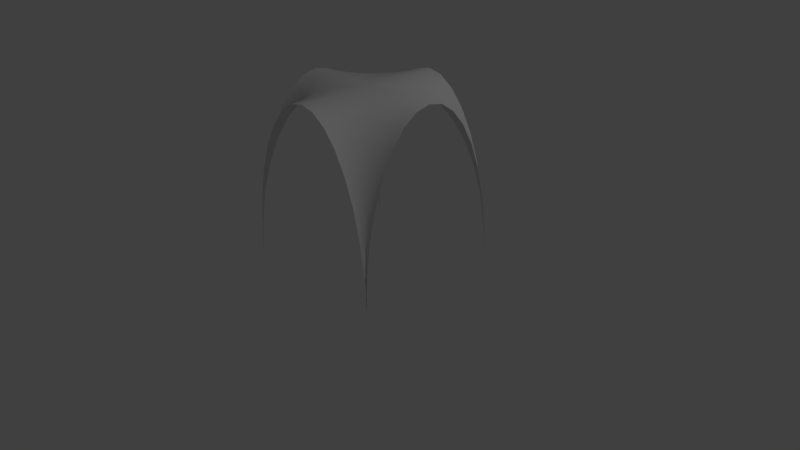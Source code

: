 # Source: hallway4.blend  (saved by Blender 2.77.0; exported with 4.5.12 LTS)
import bpy
from mathutils import Matrix  # noqa: F401  (used for matrix-valued properties, if any)

bpy.ops.wm.read_factory_settings(use_empty=True)
scene = bpy.context.scene
scene.name = 'Scene'

# ---- collections
col_collection_1 = bpy.data.collections.new('Collection 1'); scene.collection.children.link(col_collection_1)

# ---- world
world_world = bpy.data.worlds.new('World'); scene.world = world_world
world_world.color = (0.05088, 0.05088, 0.05088)
world_world.use_sun_shadow = False
world_world.sun_shadow_jitter_overblur = 0.0
world_world.cycles.sampling_method = 'MANUAL'

# ---- cameras
cam_camera = bpy.data.cameras.new('Camera')
cam_camera.clip_end = 100.0
cam_camera.lens = 35.0
cam_camera.sensor_width = 32.0
cam_camera.sensor_height = 18.0
cam_camera.ortho_scale = 7.314
cam_camera.dof.focus_distance = 0.0
cam_camera.dof.aperture_fstop = 128.0

# ---- lights
light_lamp = bpy.data.lights.new('Lamp', 'POINT')
light_lamp.transmission_factor = 0.0
light_lamp.cutoff_distance = 30.0
light_lamp.energy = 100.0
light_lamp.shadow_buffer_clip_start = 1.001
light_lamp.shadow_soft_size = 0.1
light_lamp.shadow_maximum_resolution = 0.006
light_lamp.use_absolute_resolution = True

# ---- meshes
me_cylinder = bpy.data.meshes.new('Cylinder')
me_cylinder.from_pydata([(-1.0, 1.0, -3.576e-07), (-1.0, 0.9808, -0.1951), (-1.0, 0.9239, -0.3827), (-1.0, 0.8315, -0.5556), (-1.0, 0.7071, -0.7071), (-1.0, 0.5556, -0.8315), (-1.0, 0.3827, -0.9239), (-1.0, 0.1951, -0.9808), (-1.0, 7.55e-08, -1.0), (-1.0, 1.004e-06, 1.0), (-1.0, 0.1951, 0.9808), (-1.0, 0.3827, 0.9239), (-1.0, 0.5556, 0.8315), (-1.0, 0.7071, 0.7071), (-1.0, 0.8315, 0.5556), (-1.0, 0.9239, 0.3827), (-1.0, 0.9808, 0.1951), (-0.885, 0.8315, 0.5707), (-0.848, 0.8315, 0.5824), (-0.8998, 0.7071, 0.7248), (-0.9424, 0.5556, 0.8416), (-0.974, 0.3827, 0.9285), (-0.9934, 0.1951, 0.9819), (-0.5972, 0.8315, 0.8122), (-0.9983, 0.1951, 0.9809), (-0.9934, 0.3827, 0.9242), (-0.9853, 0.5556, 0.8321), (-0.9745, 0.7071, 0.7082), (-0.9613, 0.8315, 0.5573), (-0.9462, 0.9239, 0.385), (-0.9299, 0.9808, 0.1982), (-0.9242, 0.7071, 0.7171), (-0.9564, 0.5556, 0.8372), (-0.7917, 0.9808, 0.2225), (-0.7346, 0.7071, 0.8762), (-0.8473, 0.5556, 0.9288), (-0.931, 0.3827, 0.9678), (-0.9826, 0.1951, 0.9919), (-0.3029, 0.9808, 0.5975), (-0.9967, 0.1951, 0.9811), (-0.9868, 0.3827, 0.925), (-0.9707, 0.5556, 0.834), (-0.9491, 0.7071, 0.7116), (-0.9228, 0.8315, 0.5623), (-0.8928, 0.9239, 0.3921), (-0.8602, 0.9808, 0.2073), (-0.9803, 0.3827, 0.9265), (-0.995, 0.1951, 0.9814), (-0.8402, 0.9239, 0.4037), (-0.4654, 0.9239, 0.6913), (-0.6151, 0.8315, 0.7778), (-0.7464, 0.7071, 0.8536), (-0.8541, 0.5556, 0.9157), (-0.9341, 0.3827, 0.9619), (-0.9834, 0.1951, 0.9904), (-0.3407, 0.9808, 0.5383), (-0.4943, 0.9239, 0.6459), (-0.6359, 0.8315, 0.7451), (-0.7601, 0.7071, 0.832), (-0.862, 0.5556, 0.9033), (-0.7889, 0.9239, 0.4199), (-0.7247, 0.9808, 0.2436), (-0.9376, 0.3827, 0.9563), (-0.9843, 0.1951, 0.989), (-0.3834, 0.9808, 0.4826), (-0.5271, 0.9239, 0.6032), (-0.6596, 0.8315, 0.7143), (-0.7756, 0.7071, 0.8117), (-0.9919, 0.1951, 0.9826), (-0.9678, 0.3827, 0.931), (-0.9288, 0.5556, 0.8473), (-0.8762, 0.7071, 0.7345), (-0.8122, 0.8315, 0.5972), (-0.7391, 0.9239, 0.4405), (-0.6598, 0.9808, 0.2705), (-0.8709, 0.5556, 0.8917), (-0.9417, 0.3827, 0.9511), (-0.9853, 0.1951, 0.9876), (-0.4308, 0.9808, 0.4308), (-0.5635, 0.9239, 0.5635), (-0.6857, 0.8315, 0.6857), (-0.9904, 0.1951, 0.9834), (-0.9619, 0.3827, 0.9341), (-0.9157, 0.5556, 0.854), (-0.8536, 0.7071, 0.7463), (-0.7778, 0.8315, 0.6151), (-0.6913, 0.9239, 0.4654), (-0.5975, 0.9808, 0.3029), (-0.7929, 0.7071, 0.7929), (-0.8808, 0.5556, 0.8808), (-0.9462, 0.3827, 0.9462), (-0.9864, 0.1951, 0.9864), (-0.4826, 0.9808, 0.3834), (-0.6032, 0.9239, 0.5271), (-0.989, 0.1951, 0.9843), (-0.9563, 0.3827, 0.9376), (-0.9033, 0.5556, 0.8619), (-0.832, 0.7071, 0.7601), (-0.7451, 0.8315, 0.6359), (-0.6459, 0.9239, 0.4943), (-0.5383, 0.9808, 0.3407), (-0.7143, 0.8315, 0.6595), (-0.8117, 0.7071, 0.7756), (-0.8917, 0.5556, 0.8709), (-0.9511, 0.3827, 0.9417), (-0.9877, 0.1951, 0.9853), (-0.4405, 0.9239, 0.7391), (-0.2705, 0.9808, 0.6598), (-0.9819, 0.1951, 0.9934), (-0.9285, 0.3827, 0.974), (-0.8416, 0.5556, 0.9424), (-0.7248, 0.7071, 0.8998), (-0.5824, 0.8315, 0.848), (-0.4199, 0.9239, 0.7889), (-0.2436, 0.9808, 0.7247), (-0.9814, 0.1951, 0.995), (-0.9265, 0.3827, 0.9803), (-0.8372, 0.5556, 0.9564), (-0.7171, 0.7071, 0.9242), (-0.5707, 0.8315, 0.885), (-0.4037, 0.9239, 0.8402), (-0.2225, 0.9808, 0.7917), (-0.9811, 0.1951, 0.9967), (-0.925, 0.3827, 0.9868), (-0.834, 0.5556, 0.9707), (-0.7116, 0.7071, 0.9491), (-0.5623, 0.8315, 0.9228), (-0.3921, 0.9239, 0.8928), (-0.2073, 0.9808, 0.8602), (-0.9809, 0.1951, 0.9983), (-0.9242, 0.3827, 0.9934), (-0.8321, 0.5556, 0.9853), (-0.7082, 0.7071, 0.9745), (-0.5573, 0.8315, 0.9613), (-0.385, 0.9239, 0.9462), (-0.1982, 0.9808, 0.9298), (-0.9808, 0.1951, 1.0), (-0.9239, 0.3827, 1.0), (-0.8315, 0.5556, 1.0), (-0.7071, 0.7071, 1.0), (-0.5556, 0.8315, 1.0), (-0.3827, 0.9239, 1.0), (-0.1951, 0.9808, 1.0), (-0.9808, 0.1951, -1.0), (-0.9239, 0.3827, -1.0), (-0.8315, 0.5556, -1.0), (-0.7071, 0.7071, -1.0), (-0.5556, 0.8315, -1.0), (-0.3827, 0.9239, -1.0), (-0.1951, 0.9808, -1.0), (-0.5707, 0.8315, -0.885), (-0.5824, 0.8315, -0.848), (-0.7248, 0.7071, -0.8998), (-0.8416, 0.5556, -0.9424), (-0.9285, 0.3827, -0.974), (-0.9819, 0.1951, -0.9934), (-0.8122, 0.8315, -0.5972), (-0.9809, 0.1951, -0.9983), (-0.9242, 0.3827, -0.9934), (-0.8321, 0.5556, -0.9853), (-0.7082, 0.7071, -0.9745), (-0.5573, 0.8315, -0.9613), (-0.385, 0.9239, -0.9462), (-0.1982, 0.9808, -0.9298), (-0.7171, 0.7071, -0.9242), (-0.8372, 0.5556, -0.9564), (-0.2225, 0.9808, -0.7917), (-0.8762, 0.7071, -0.7345), (-0.9288, 0.5556, -0.8473), (-0.9678, 0.3827, -0.931), (-0.9919, 0.1951, -0.9826), (-0.5975, 0.9808, -0.3029), (-0.9811, 0.1951, -0.9967), (-0.925, 0.3827, -0.9868), (-0.834, 0.5556, -0.9707), (-0.7116, 0.7071, -0.9491), (-0.5623, 0.8315, -0.9228), (-0.3921, 0.9239, -0.8928), (-0.2073, 0.9808, -0.8602), (-0.9265, 0.3827, -0.9803), (-0.9814, 0.1951, -0.995), (-0.4037, 0.9239, -0.8402), (-0.6913, 0.9239, -0.4654), (-0.7778, 0.8315, -0.6151), (-0.8536, 0.7071, -0.7463), (-0.9157, 0.5556, -0.854), (-0.9619, 0.3827, -0.9341), (-0.9904, 0.1951, -0.9834), (-0.5383, 0.9808, -0.3407), (-0.6459, 0.9239, -0.4943), (-0.7451, 0.8315, -0.6359), (-0.832, 0.7071, -0.7601), (-0.9033, 0.5556, -0.8619), (-0.4199, 0.9239, -0.7889), (-0.2436, 0.9808, -0.7247), (-0.9563, 0.3827, -0.9376), (-0.989, 0.1951, -0.9843), (-0.4826, 0.9808, -0.3834), (-0.6032, 0.9239, -0.5271), (-0.7143, 0.8315, -0.6595), (-0.8117, 0.7071, -0.7756), (-0.9826, 0.1951, -0.9919), (-0.931, 0.3827, -0.9678), (-0.8473, 0.5556, -0.9288), (-0.7346, 0.7071, -0.8762), (-0.5972, 0.8315, -0.8122), (-0.4405, 0.9239, -0.7391), (-0.2705, 0.9808, -0.6598), (-0.8917, 0.5556, -0.8709), (-0.9511, 0.3827, -0.9417), (-0.9877, 0.1951, -0.9853), (-0.4308, 0.9808, -0.4308), (-0.5635, 0.9239, -0.5635), (-0.6857, 0.8315, -0.6857), (-0.9834, 0.1951, -0.9904), (-0.9341, 0.3827, -0.9619), (-0.8541, 0.5556, -0.9157), (-0.7464, 0.7071, -0.8536), (-0.6151, 0.8315, -0.7778), (-0.4654, 0.9239, -0.6913), (-0.3029, 0.9808, -0.5975), (-0.7929, 0.7071, -0.7929), (-0.8808, 0.5556, -0.8808), (-0.9462, 0.3827, -0.9462), (-0.9864, 0.1951, -0.9864), (-0.3834, 0.9808, -0.4826), (-0.5271, 0.9239, -0.6032), (-0.9843, 0.1951, -0.989), (-0.9376, 0.3827, -0.9563), (-0.862, 0.5556, -0.9033), (-0.7601, 0.7071, -0.832), (-0.6359, 0.8315, -0.7451), (-0.4943, 0.9239, -0.6459), (-0.3407, 0.9808, -0.5383), (-0.6596, 0.8315, -0.7143), (-0.7756, 0.7071, -0.8117), (-0.8709, 0.5556, -0.8917), (-0.9417, 0.3827, -0.9511), (-0.9853, 0.1951, -0.9876), (-0.7391, 0.9239, -0.4405), (-0.6598, 0.9808, -0.2705), (-0.9934, 0.1951, -0.9819), (-0.974, 0.3827, -0.9285), (-0.9424, 0.5556, -0.8416), (-0.8998, 0.7071, -0.7248), (-0.848, 0.8315, -0.5824), (-0.7889, 0.9239, -0.4199), (-0.7247, 0.9808, -0.2436), (-0.995, 0.1951, -0.9814), (-0.9803, 0.3827, -0.9265), (-0.9564, 0.5556, -0.8372), (-0.9242, 0.7071, -0.7171), (-0.885, 0.8315, -0.5707), (-0.8402, 0.9239, -0.4037), (-0.7917, 0.9808, -0.2225), (-0.9967, 0.1951, -0.9811), (-0.9868, 0.3827, -0.925), (-0.9707, 0.5556, -0.834), (-0.9491, 0.7071, -0.7116), (-0.9228, 0.8315, -0.5623), (-0.8928, 0.9239, -0.3921), (-0.8602, 0.9808, -0.2073), (-0.9983, 0.1951, -0.9809), (-0.9934, 0.3827, -0.9242), (-0.9853, 0.5556, -0.8321), (-0.9745, 0.7071, -0.7082), (-0.9613, 0.8315, -0.5573), (-0.9462, 0.9239, -0.385), (-0.9299, 0.9808, -0.1982), (-0.9, 1.0, -3.576e-07), (-0.8, 1.0, -3.576e-07), (-0.7, 1.0, -3.576e-07), (-0.6, 1.0, -3.576e-07), (-0.5, 1.0, -3.576e-07), (-0.4, 1.0, -3.576e-07), (-0.3, 1.0, -3.576e-07), (-0.2, 1.0, -3.576e-07), (-0.1, 1.0, -4.768e-07), (1.0, 1.0, -3.576e-07), (1.0, 0.9808, -0.1951), (1.0, 0.9239, -0.3827), (1.0, 0.8315, -0.5556), (1.0, 0.7071, -0.7071), (1.0, 0.5556, -0.8315), (1.0, 0.3827, -0.9239), (1.0, 0.1951, -0.9808), (1.0, 7.55e-08, -1.0), (1.0, 1.004e-06, 1.0), (1.0, 0.1951, 0.9808), (1.0, 0.3827, 0.9239), (1.0, 0.5556, 0.8315), (1.0, 0.7071, 0.7071), (1.0, 0.8315, 0.5556), (1.0, 0.9239, 0.3827), (1.0, 0.9808, 0.1951), (0.885, 0.8315, 0.5707), (0.848, 0.8315, 0.5824), (0.8998, 0.7071, 0.7248), (0.9424, 0.5556, 0.8416), (0.974, 0.3827, 0.9285), (0.9934, 0.1951, 0.9819), (0.5972, 0.8315, 0.8122), (0.9983, 0.1951, 0.9809), (0.9934, 0.3827, 0.9242), (0.9853, 0.5556, 0.8321), (0.9745, 0.7071, 0.7082), (0.9613, 0.8315, 0.5573), (0.9462, 0.9239, 0.385), (0.9299, 0.9808, 0.1982), (0.9242, 0.7071, 0.7171), (0.9564, 0.5556, 0.8372), (0.7917, 0.9808, 0.2225), (0.7346, 0.7071, 0.8762), (0.8473, 0.5556, 0.9288), (0.931, 0.3827, 0.9678), (0.9826, 0.1951, 0.9919), (0.3029, 0.9808, 0.5975), (0.9967, 0.1951, 0.9811), (0.9868, 0.3827, 0.925), (0.9707, 0.5556, 0.834), (0.9491, 0.7071, 0.7116), (0.9228, 0.8315, 0.5623), (0.8928, 0.9239, 0.3921), (0.8602, 0.9808, 0.2073), (0.9803, 0.3827, 0.9265), (0.995, 0.1951, 0.9814), (0.8402, 0.9239, 0.4037), (0.4654, 0.9239, 0.6913), (0.6151, 0.8315, 0.7778), (0.7464, 0.7071, 0.8536), (0.8541, 0.5556, 0.9157), (0.9341, 0.3827, 0.9619), (0.9834, 0.1951, 0.9904), (0.3407, 0.9808, 0.5383), (0.4943, 0.9239, 0.6459), (0.6359, 0.8315, 0.7451), (0.7601, 0.7071, 0.832), (0.862, 0.5556, 0.9033), (0.7889, 0.9239, 0.4199), (0.7247, 0.9808, 0.2436), (0.9376, 0.3827, 0.9563), (0.9843, 0.1951, 0.989), (0.3834, 0.9808, 0.4826), (0.5271, 0.9239, 0.6032), (0.6596, 0.8315, 0.7143), (0.7756, 0.7071, 0.8117), (0.9919, 0.1951, 0.9826), (0.9678, 0.3827, 0.931), (0.9288, 0.5556, 0.8473), (0.8762, 0.7071, 0.7345), (0.8122, 0.8315, 0.5972), (0.7391, 0.9239, 0.4405), (0.6598, 0.9808, 0.2705), (0.8709, 0.5556, 0.8917), (0.9417, 0.3827, 0.9511), (0.9853, 0.1951, 0.9876), (0.4308, 0.9808, 0.4308), (0.5635, 0.9239, 0.5635), (0.6857, 0.8315, 0.6857), (0.9904, 0.1951, 0.9834), (0.9619, 0.3827, 0.9341), (0.9157, 0.5556, 0.854), (0.8536, 0.7071, 0.7463), (0.7778, 0.8315, 0.6151), (0.6913, 0.9239, 0.4654), (0.5975, 0.9808, 0.3029), (0.7929, 0.7071, 0.7929), (0.8808, 0.5556, 0.8808), (0.9462, 0.3827, 0.9462), (0.9864, 0.1951, 0.9864), (0.4826, 0.9808, 0.3834), (0.6032, 0.9239, 0.5271), (0.989, 0.1951, 0.9843), (0.9563, 0.3827, 0.9376), (0.9033, 0.5556, 0.8619), (0.832, 0.7071, 0.7601), (0.7451, 0.8315, 0.6359), (0.6459, 0.9239, 0.4943), (0.5383, 0.9808, 0.3407), (0.7143, 0.8315, 0.6595), (0.8117, 0.7071, 0.7756), (0.8917, 0.5556, 0.8709), (0.9511, 0.3827, 0.9417), (0.9877, 0.1951, 0.9853), (0.4405, 0.9239, 0.7391), (0.2705, 0.9808, 0.6598), (0.9819, 0.1951, 0.9934), (0.9285, 0.3827, 0.974), (0.8416, 0.5556, 0.9424), (0.7248, 0.7071, 0.8998), (0.5824, 0.8315, 0.848), (0.4199, 0.9239, 0.7889), (0.2436, 0.9808, 0.7247), (0.9814, 0.1951, 0.995), (0.9265, 0.3827, 0.9803), (0.8372, 0.5556, 0.9564), (0.7171, 0.7071, 0.9242), (0.5707, 0.8315, 0.885), (0.4037, 0.9239, 0.8402), (0.2225, 0.9808, 0.7917), (0.9811, 0.1951, 0.9967), (0.925, 0.3827, 0.9868), (0.834, 0.5556, 0.9707), (0.7116, 0.7071, 0.9491), (0.5623, 0.8315, 0.9228), (0.3921, 0.9239, 0.8928), (0.2073, 0.9808, 0.8602), (0.9809, 0.1951, 0.9983), (0.9242, 0.3827, 0.9934), (0.8321, 0.5556, 0.9853), (0.7082, 0.7071, 0.9745), (0.5573, 0.8315, 0.9613), (0.385, 0.9239, 0.9462), (0.1982, 0.9808, 0.9298), (0.0, 1.0, 1.0), (0.9808, 0.1951, 1.0), (0.9239, 0.3827, 1.0), (0.8315, 0.5556, 1.0), (0.7071, 0.7071, 1.0), (0.5556, 0.8315, 1.0), (0.3827, 0.9239, 1.0), (0.1951, 0.9808, 1.0), (0.0, 1.0, -1.0), (0.9808, 0.1951, -1.0), (0.9239, 0.3827, -1.0), (0.8315, 0.5556, -1.0), (0.7071, 0.7071, -1.0), (0.5556, 0.8315, -1.0), (0.3827, 0.9239, -1.0), (0.1951, 0.9808, -1.0), (0.5707, 0.8315, -0.885), (0.5824, 0.8315, -0.848), (0.7248, 0.7071, -0.8998), (0.8416, 0.5556, -0.9424), (0.9285, 0.3827, -0.974), (0.9819, 0.1951, -0.9934), (0.8122, 0.8315, -0.5972), (0.9809, 0.1951, -0.9983), (0.9242, 0.3827, -0.9934), (0.8321, 0.5556, -0.9853), (0.7082, 0.7071, -0.9745), (0.5573, 0.8315, -0.9613), (0.385, 0.9239, -0.9462), (0.1982, 0.9808, -0.9298), (0.7171, 0.7071, -0.9242), (0.8372, 0.5556, -0.9564), (0.2225, 0.9808, -0.7917), (0.8762, 0.7071, -0.7345), (0.9288, 0.5556, -0.8473), (0.9678, 0.3827, -0.931), (0.9919, 0.1951, -0.9826), (0.5975, 0.9808, -0.3029), (0.9811, 0.1951, -0.9967), (0.925, 0.3827, -0.9868), (0.834, 0.5556, -0.9707), (0.7116, 0.7071, -0.9491), (0.5623, 0.8315, -0.9228), (0.3921, 0.9239, -0.8928), (0.2073, 0.9808, -0.8602), (0.9265, 0.3827, -0.9803), (0.9814, 0.1951, -0.995), (0.4037, 0.9239, -0.8402), (0.6913, 0.9239, -0.4654), (0.7778, 0.8315, -0.6151), (0.8536, 0.7071, -0.7463), (0.9157, 0.5556, -0.854), (0.9619, 0.3827, -0.9341), (0.9904, 0.1951, -0.9834), (0.5383, 0.9808, -0.3407), (0.6459, 0.9239, -0.4943), (0.7451, 0.8315, -0.6359), (0.832, 0.7071, -0.7601), (0.9033, 0.5556, -0.8619), (0.4199, 0.9239, -0.7889), (0.2436, 0.9808, -0.7247), (0.9563, 0.3827, -0.9376), (0.989, 0.1951, -0.9843), (0.4826, 0.9808, -0.3834), (0.6032, 0.9239, -0.5271), (0.7143, 0.8315, -0.6595), (0.8117, 0.7071, -0.7756), (0.9826, 0.1951, -0.9919), (0.931, 0.3827, -0.9678), (0.8473, 0.5556, -0.9288), (0.7346, 0.7071, -0.8762), (0.5972, 0.8315, -0.8122), (0.4405, 0.9239, -0.7391), (0.2705, 0.9808, -0.6598), (0.8917, 0.5556, -0.8709), (0.9511, 0.3827, -0.9417), (0.9877, 0.1951, -0.9853), (0.4308, 0.9808, -0.4308), (0.5635, 0.9239, -0.5635), (0.6857, 0.8315, -0.6857), (0.9834, 0.1951, -0.9904), (0.9341, 0.3827, -0.9619), (0.8541, 0.5556, -0.9157), (0.7464, 0.7071, -0.8536), (0.6151, 0.8315, -0.7778), (0.4654, 0.9239, -0.6913), (0.3029, 0.9808, -0.5975), (0.7929, 0.7071, -0.7929), (0.8808, 0.5556, -0.8808), (0.9462, 0.3827, -0.9462), (0.9864, 0.1951, -0.9864), (0.3834, 0.9808, -0.4826), (0.5271, 0.9239, -0.6032), (0.9843, 0.1951, -0.989), (0.9376, 0.3827, -0.9563), (0.862, 0.5556, -0.9033), (0.7601, 0.7071, -0.832), (0.6359, 0.8315, -0.7451), (0.4943, 0.9239, -0.6459), (0.3407, 0.9808, -0.5383), (0.6596, 0.8315, -0.7143), (0.7756, 0.7071, -0.8117), (0.8709, 0.5556, -0.8917), (0.9417, 0.3827, -0.9511), (0.9853, 0.1951, -0.9876), (0.7391, 0.9239, -0.4405), (0.6598, 0.9808, -0.2705), (0.9934, 0.1951, -0.9819), (0.974, 0.3827, -0.9285), (0.9424, 0.5556, -0.8416), (0.8998, 0.7071, -0.7248), (0.848, 0.8315, -0.5824), (0.7889, 0.9239, -0.4199), (0.7247, 0.9808, -0.2436), (0.995, 0.1951, -0.9814), (0.9803, 0.3827, -0.9265), (0.9564, 0.5556, -0.8372), (0.9242, 0.7071, -0.7171), (0.885, 0.8315, -0.5707), (0.8402, 0.9239, -0.4037), (0.7917, 0.9808, -0.2225), (0.9967, 0.1951, -0.9811), (0.9868, 0.3827, -0.925), (0.9707, 0.5556, -0.834), (0.9491, 0.7071, -0.7116), (0.9228, 0.8315, -0.5623), (0.8928, 0.9239, -0.3921), (0.8602, 0.9808, -0.2073), (0.9983, 0.1951, -0.9809), (0.9934, 0.3827, -0.9242), (0.9853, 0.5556, -0.8321), (0.9745, 0.7071, -0.7082), (0.9613, 0.8315, -0.5573), (0.9462, 0.9239, -0.385), (0.9299, 0.9808, -0.1982), (0.0, 1.0, -4.768e-07), (0.9, 1.0, -3.576e-07), (0.8, 1.0, -3.576e-07), (0.7, 1.0, -3.576e-07), (0.6, 1.0, -3.576e-07), (0.5, 1.0, -3.576e-07), (0.4, 1.0, -3.576e-07), (0.3, 1.0, -3.576e-07), (0.2, 1.0, -3.576e-07), (0.1, 1.0, -4.768e-07), (0.0, 1.0, 0.9), (0.0, 1.0, 0.8), (0.0, 1.0, 0.7), (0.0, 1.0, 0.6), (0.0, 1.0, 0.5), (0.0, 1.0, 0.4), (0.0, 1.0, 0.3), (0.0, 1.0, 0.2), (0.0, 1.0, 0.1), (0.0, 1.0, -0.1), (0.0, 1.0, -0.2), (0.0, 1.0, -0.3), (0.0, 1.0, -0.4), (0.0, 1.0, -0.5), (0.0, 1.0, -0.6), (0.0, 1.0, -0.7), (0.0, 1.0, -0.8), (0.0, 1.0, -0.9)], [], [(27, 26, 41, 42), (9, 24, 39), (26, 25, 40, 41), (25, 24, 39, 40), (106, 23, 112, 113), (15, 14, 28, 29), (18, 19, 71, 72), (16, 15, 29, 30), (20, 21, 69, 70), (10, 9, 24), (11, 10, 24, 25), (12, 11, 25, 26), (13, 12, 26, 27), (14, 13, 27, 28), (23, 34, 111, 112), (28, 27, 42, 43), (29, 28, 43, 44), (30, 29, 44, 45), (19, 20, 70, 71), (49, 50, 23, 106), (38, 49, 106, 107), (35, 36, 109, 110), (37, 9, 108), (31, 32, 20, 19), (17, 31, 19, 18), (33, 48, 60, 61), (34, 35, 110, 111), (39, 9, 47), (40, 39, 47, 46), (41, 40, 46, 32), (42, 41, 32, 31), (43, 42, 31, 17), (44, 43, 17, 48), (21, 22, 68, 69), (45, 44, 48, 33), (22, 9, 68), (56, 57, 50, 49), (55, 56, 49, 38), (36, 37, 108, 109), (46, 47, 22, 21), (47, 9, 22), (61, 60, 73, 74), (32, 46, 21, 20), (60, 18, 72, 73), (50, 51, 34, 23), (51, 52, 35, 34), (48, 17, 18, 60), (53, 54, 37, 36), (52, 53, 36, 35), (9, 54, 37), (72, 85, 86, 73), (64, 65, 56, 55), (71, 84, 85, 72), (74, 73, 86, 87), (70, 83, 84, 71), (69, 82, 83, 70), (68, 81, 82, 69), (9, 68, 81), (87, 86, 99, 100), (86, 85, 98, 99), (85, 84, 97, 98), (84, 83, 96, 97), (9, 81, 94), (83, 82, 95, 96), (65, 66, 57, 56), (62, 63, 54, 53), (59, 62, 53, 52), (9, 63, 54), (58, 59, 52, 51), (100, 99, 93, 92), (99, 98, 101, 93), (98, 97, 102, 101), (97, 96, 103, 102), (9, 94, 105), (96, 95, 104, 103), (95, 94, 105, 104), (57, 58, 51, 50), (78, 79, 65, 64), (76, 77, 63, 62), (75, 76, 62, 59), (9, 77, 63), (67, 75, 59, 58), (82, 81, 94, 95), (9, 105, 91), (66, 67, 58, 57), (90, 91, 77, 76), (89, 90, 76, 75), (9, 91, 77), (88, 89, 75, 67), (80, 88, 67, 66), (79, 80, 66, 65), (104, 105, 91, 90), (103, 104, 90, 89), (102, 103, 89, 88), (101, 102, 88, 80), (93, 101, 80, 79), (92, 93, 79, 78), (107, 106, 113, 114), (121, 120, 127, 128), (108, 9, 115), (109, 108, 115, 116), (110, 109, 116, 117), (111, 110, 117, 118), (112, 111, 118, 119), (113, 112, 119, 120), (114, 113, 120, 121), (128, 127, 134, 135), (127, 126, 133, 134), (115, 9, 122), (116, 115, 122, 123), (117, 116, 123, 124), (118, 117, 124, 125), (119, 118, 125, 126), (120, 119, 126, 127), (135, 134, 141, 142), (134, 133, 140, 141), (133, 132, 139, 140), (122, 9, 129), (123, 122, 129, 130), (124, 123, 130, 131), (125, 124, 131, 132), (126, 125, 132, 133), (129, 9, 136), (130, 129, 136, 137), (131, 130, 137, 138), (132, 131, 138, 139), (160, 159, 174, 175), (8, 157, 172), (159, 158, 173, 174), (158, 157, 172, 173), (239, 156, 245, 246), (148, 147, 161, 162), (151, 152, 204, 205), (149, 148, 162, 163), (153, 154, 202, 203), (8, 201, 214), (143, 8, 157), (144, 143, 157, 158), (145, 144, 158, 159), (146, 145, 159, 160), (147, 146, 160, 161), (156, 167, 244, 245), (241, 8, 248), (161, 160, 175, 176), (162, 161, 176, 177), (163, 162, 177, 178), (152, 153, 203, 204), (182, 183, 156, 239), (171, 182, 239, 240), (168, 169, 242, 243), (170, 8, 241), (164, 165, 153, 152), (150, 164, 152, 151), (166, 181, 193, 194), (167, 168, 243, 244), (172, 8, 180), (173, 172, 180, 179), (174, 173, 179, 165), (175, 174, 165, 164), (176, 175, 164, 150), (177, 176, 150, 181), (154, 155, 201, 202), (178, 177, 181, 166), (155, 8, 201), (189, 190, 183, 182), (188, 189, 182, 171), (169, 170, 241, 242), (179, 180, 155, 154), (180, 8, 155), (194, 193, 206, 207), (165, 179, 154, 153), (193, 151, 205, 206), (183, 184, 167, 156), (184, 185, 168, 167), (181, 150, 151, 193), (186, 187, 170, 169), (185, 186, 169, 168), (8, 187, 170), (205, 218, 219, 206), (197, 198, 189, 188), (204, 217, 218, 205), (207, 206, 219, 220), (203, 216, 217, 204), (202, 215, 216, 203), (201, 214, 215, 202), (220, 219, 232, 233), (219, 218, 231, 232), (218, 217, 230, 231), (217, 216, 229, 230), (8, 214, 227), (216, 215, 228, 229), (198, 199, 190, 189), (195, 196, 187, 186), (192, 195, 186, 185), (8, 196, 187), (191, 192, 185, 184), (233, 232, 226, 225), (232, 231, 234, 226), (231, 230, 235, 234), (230, 229, 236, 235), (8, 227, 238), (229, 228, 237, 236), (228, 227, 238, 237), (190, 191, 184, 183), (211, 212, 198, 197), (209, 210, 196, 195), (208, 209, 195, 192), (8, 210, 196), (200, 208, 192, 191), (215, 214, 227, 228), (8, 238, 224), (199, 200, 191, 190), (223, 224, 210, 209), (222, 223, 209, 208), (8, 224, 210), (221, 222, 208, 200), (213, 221, 200, 199), (212, 213, 199, 198), (237, 238, 224, 223), (236, 237, 223, 222), (235, 236, 222, 221), (234, 235, 221, 213), (226, 234, 213, 212), (225, 226, 212, 211), (240, 239, 246, 247), (254, 253, 260, 261), (242, 241, 248, 249), (243, 242, 249, 250), (244, 243, 250, 251), (245, 244, 251, 252), (246, 245, 252, 253), (247, 246, 253, 254), (261, 260, 267, 268), (260, 259, 266, 267), (248, 8, 255), (249, 248, 255, 256), (250, 249, 256, 257), (251, 250, 257, 258), (252, 251, 258, 259), (253, 252, 259, 260), (268, 267, 2, 1), (267, 266, 3, 2), (266, 265, 4, 3), (255, 8, 262), (256, 255, 262, 263), (257, 256, 263, 264), (258, 257, 264, 265), (259, 258, 265, 266), (262, 8, 7), (263, 262, 7, 6), (264, 263, 6, 5), (265, 264, 5, 4), (149, 163, 576, 422), (163, 178, 575, 576), (178, 166, 574, 575), (166, 194, 573, 574), (194, 207, 572, 573), (207, 220, 571, 572), (220, 233, 570, 571), (233, 225, 569, 570), (211, 549, 568, 569, 225), (0, 269, 268, 1), (261, 268, 269, 270), (254, 261, 270, 271), (247, 254, 271, 272), (240, 247, 272, 273), (171, 240, 273, 274), (188, 171, 274, 275), (197, 188, 275, 276), (549, 211, 197, 276, 277), (0, 16, 30, 269), (45, 270, 269, 30), (33, 271, 270, 45), (61, 272, 271, 33), (74, 273, 272, 61), (87, 274, 273, 74), (100, 275, 274, 87), (92, 276, 275, 100), (78, 549, 277, 276, 92), (135, 142, 414, 559), (128, 135, 559, 560), (121, 128, 560, 561), (114, 121, 561, 562), (107, 114, 562, 563), (38, 107, 563, 564), (55, 38, 564, 565), (64, 55, 565, 566), (78, 64, 566, 567, 549), (305, 320, 319, 304), (287, 317, 302), (304, 319, 318, 303), (303, 318, 317, 302), (384, 391, 390, 301), (293, 307, 306, 292), (296, 350, 349, 297), (294, 308, 307, 293), (298, 348, 347, 299), (288, 302, 287), (289, 303, 302, 288), (290, 304, 303, 289), (291, 305, 304, 290), (292, 306, 305, 291), (301, 390, 389, 312), (306, 321, 320, 305), (307, 322, 321, 306), (308, 323, 322, 307), (297, 349, 348, 298), (327, 384, 301, 328), (316, 385, 384, 327), (313, 388, 387, 314), (315, 386, 287), (309, 297, 298, 310), (295, 296, 297, 309), (311, 339, 338, 326), (312, 389, 388, 313), (317, 325, 287), (318, 324, 325, 317), (319, 310, 324, 318), (320, 309, 310, 319), (321, 295, 309, 320), (322, 326, 295, 321), (299, 347, 346, 300), (323, 311, 326, 322), (300, 346, 287), (334, 327, 328, 335), (333, 316, 327, 334), (314, 387, 386, 315), (324, 299, 300, 325), (325, 300, 287), (339, 352, 351, 338), (310, 298, 299, 324), (338, 351, 350, 296), (328, 301, 312, 329), (329, 312, 313, 330), (326, 338, 296, 295), (331, 314, 315, 332), (330, 313, 314, 331), (287, 315, 332), (350, 351, 364, 363), (342, 333, 334, 343), (349, 350, 363, 362), (352, 365, 364, 351), (348, 349, 362, 361), (347, 348, 361, 360), (346, 347, 360, 359), (287, 359, 346), (365, 378, 377, 364), (364, 377, 376, 363), (363, 376, 375, 362), (362, 375, 374, 361), (287, 372, 359), (361, 374, 373, 360), (343, 334, 335, 344), (340, 331, 332, 341), (337, 330, 331, 340), (287, 332, 341), (336, 329, 330, 337), (378, 370, 371, 377), (377, 371, 379, 376), (376, 379, 380, 375), (375, 380, 381, 374), (287, 383, 372), (374, 381, 382, 373), (373, 382, 383, 372), (335, 328, 329, 336), (356, 342, 343, 357), (354, 340, 341, 355), (353, 337, 340, 354), (287, 341, 355), (345, 336, 337, 353), (360, 373, 372, 359), (287, 369, 383), (344, 335, 336, 345), (368, 354, 355, 369), (367, 353, 354, 368), (287, 355, 369), (366, 345, 353, 367), (358, 344, 345, 366), (357, 343, 344, 358), (382, 368, 369, 383), (381, 367, 368, 382), (380, 366, 367, 381), (379, 358, 366, 380), (371, 357, 358, 379), (370, 356, 357, 371), (385, 392, 391, 384), (399, 406, 405, 398), (386, 393, 287), (387, 394, 393, 386), (388, 395, 394, 387), (389, 396, 395, 388), (390, 397, 396, 389), (391, 398, 397, 390), (392, 399, 398, 391), (406, 413, 412, 405), (405, 412, 411, 404), (393, 400, 287), (394, 401, 400, 393), (395, 402, 401, 394), (396, 403, 402, 395), (397, 404, 403, 396), (398, 405, 404, 397), (413, 421, 420, 412), (412, 420, 419, 411), (411, 419, 418, 410), (400, 407, 287), (401, 408, 407, 400), (402, 409, 408, 401), (403, 410, 409, 402), (404, 411, 410, 403), (407, 415, 287), (408, 416, 415, 407), (409, 417, 416, 408), (410, 418, 417, 409), (440, 455, 454, 439), (286, 452, 437), (439, 454, 453, 438), (438, 453, 452, 437), (519, 526, 525, 436), (428, 442, 441, 427), (431, 485, 484, 432), (429, 443, 442, 428), (433, 483, 482, 434), (286, 494, 481), (423, 437, 286), (424, 438, 437, 423), (425, 439, 438, 424), (426, 440, 439, 425), (427, 441, 440, 426), (436, 525, 524, 447), (521, 528, 286), (441, 456, 455, 440), (442, 457, 456, 441), (443, 458, 457, 442), (432, 484, 483, 433), (462, 519, 436, 463), (451, 520, 519, 462), (448, 523, 522, 449), (450, 521, 286), (444, 432, 433, 445), (430, 431, 432, 444), (446, 474, 473, 461), (447, 524, 523, 448), (452, 460, 286), (453, 459, 460, 452), (454, 445, 459, 453), (455, 444, 445, 454), (456, 430, 444, 455), (457, 461, 430, 456), (434, 482, 481, 435), (458, 446, 461, 457), (435, 481, 286), (469, 462, 463, 470), (468, 451, 462, 469), (449, 522, 521, 450), (459, 434, 435, 460), (460, 435, 286), (474, 487, 486, 473), (445, 433, 434, 459), (473, 486, 485, 431), (463, 436, 447, 464), (464, 447, 448, 465), (461, 473, 431, 430), (466, 449, 450, 467), (465, 448, 449, 466), (286, 450, 467), (485, 486, 499, 498), (477, 468, 469, 478), (484, 485, 498, 497), (487, 500, 499, 486), (483, 484, 497, 496), (482, 483, 496, 495), (481, 482, 495, 494), (500, 513, 512, 499), (499, 512, 511, 498), (498, 511, 510, 497), (497, 510, 509, 496), (286, 507, 494), (496, 509, 508, 495), (478, 469, 470, 479), (475, 466, 467, 476), (472, 465, 466, 475), (286, 467, 476), (471, 464, 465, 472), (513, 505, 506, 512), (512, 506, 514, 511), (511, 514, 515, 510), (510, 515, 516, 509), (286, 518, 507), (509, 516, 517, 508), (508, 517, 518, 507), (470, 463, 464, 471), (491, 477, 478, 492), (489, 475, 476, 490), (488, 472, 475, 489), (286, 476, 490), (480, 471, 472, 488), (495, 508, 507, 494), (286, 504, 518), (479, 470, 471, 480), (503, 489, 490, 504), (502, 488, 489, 503), (286, 490, 504), (501, 480, 488, 502), (493, 479, 480, 501), (492, 478, 479, 493), (517, 503, 504, 518), (516, 502, 503, 517), (515, 501, 502, 516), (514, 493, 501, 515), (506, 492, 493, 514), (505, 491, 492, 506), (520, 527, 526, 519), (534, 541, 540, 533), (522, 529, 528, 521), (523, 530, 529, 522), (524, 531, 530, 523), (525, 532, 531, 524), (526, 533, 532, 525), (527, 534, 533, 526), (541, 548, 547, 540), (540, 547, 546, 539), (528, 535, 286), (529, 536, 535, 528), (530, 537, 536, 529), (531, 538, 537, 530), (532, 539, 538, 531), (533, 540, 539, 532), (548, 279, 280, 547), (547, 280, 281, 546), (546, 281, 282, 545), (535, 542, 286), (536, 543, 542, 535), (537, 544, 543, 536), (538, 545, 544, 537), (539, 546, 545, 538), (542, 285, 286), (543, 284, 285, 542), (544, 283, 284, 543), (545, 282, 283, 544), (429, 422, 576, 443), (443, 576, 575, 458), (458, 575, 574, 446), (446, 574, 573, 474), (474, 573, 572, 487), (487, 572, 571, 500), (500, 571, 570, 513), (513, 570, 569, 505), (491, 505, 569, 568, 549), (278, 279, 548, 550), (541, 551, 550, 548), (534, 552, 551, 541), (527, 553, 552, 534), (520, 554, 553, 527), (451, 555, 554, 520), (468, 556, 555, 451), (477, 557, 556, 468), (549, 558, 557, 477, 491), (278, 550, 308, 294), (323, 308, 550, 551), (311, 323, 551, 552), (339, 311, 552, 553), (352, 339, 553, 554), (365, 352, 554, 555), (378, 365, 555, 556), (370, 378, 556, 557), (356, 370, 557, 558, 549), (413, 559, 414, 421), (406, 560, 559, 413), (399, 561, 560, 406), (392, 562, 561, 399), (385, 563, 562, 392), (316, 564, 563, 385), (333, 565, 564, 316), (342, 566, 565, 333), (356, 549, 567, 566, 342)])
me_cylinder.polygons.foreach_set('use_smooth', [True] * 576)
me_cylinder.use_remesh_preserve_volume = False
me_cylinder.use_remesh_preserve_attributes = False
me_cylinder.use_mirror_vertex_groups = False
me_cylinder.update()

# ---- objects
ob_cylinder = bpy.data.objects.new('Cylinder', me_cylinder)
ob_lamp = bpy.data.objects.new('Lamp', light_lamp)
ob_camera = bpy.data.objects.new('Camera', cam_camera)

# ---- transforms, parenting, visibility, modifiers, constraints
ob_cylinder.location = (0.0, 0.0, 0.0)
ob_cylinder.rotation_euler = (1.571, 0.0, 0.0)
ob_cylinder.scale = (1.0, 2.25, 1.0)
ob_cylinder.lineart.crease_threshold = 0.0
ob_lamp.location = (4.076, 1.005, 5.904)
ob_lamp.rotation_euler = (0.6503, 0.05522, 1.866)
ob_lamp.lock_rotations_4d = False
ob_lamp.empty_display_type = 'ARROWS'
ob_lamp.color = (0.0, 0.0, 0.0, 0.0)
ob_lamp.lineart.crease_threshold = 0.0
ob_camera.location = (7.481, -6.508, 5.344)
ob_camera.rotation_euler = (1.109, 0.01082, 0.8149)
ob_camera.lock_rotations_4d = False
ob_camera.empty_display_type = 'ARROWS'
ob_camera.color = (0.0, 0.0, 0.0, 0.0)
ob_camera.display_type = 'WIRE'
ob_camera.lineart.crease_threshold = 0.0

# ---- collection membership
col_collection_1.objects.link(ob_cylinder)
col_collection_1.objects.link(ob_lamp)
col_collection_1.objects.link(ob_camera)

# ---- scene / render settings (as saved in the file)
scene.camera = ob_camera
scene.frame_start = 1; scene.frame_end = 250; scene.frame_set(1)
scene.render.engine = 'BLENDER_EEVEE_NEXT'
scene.render.resolution_percentage = 50
scene.render.dither_intensity = 0.0
scene.cycles.use_denoising = False
scene.cycles.samples = 128
scene.cycles.sampling_pattern = 'TABULATED_SOBOL'
scene.cycles.light_sampling_threshold = 0.0
scene.cycles.use_adaptive_sampling = False
scene.cycles.use_light_tree = False
scene.cycles.blur_glossy = 0.0
scene.cycles.sample_clamp_indirect = 0.0
scene.view_settings.view_transform = 'Standard'
bpy.context.view_layer.update()
